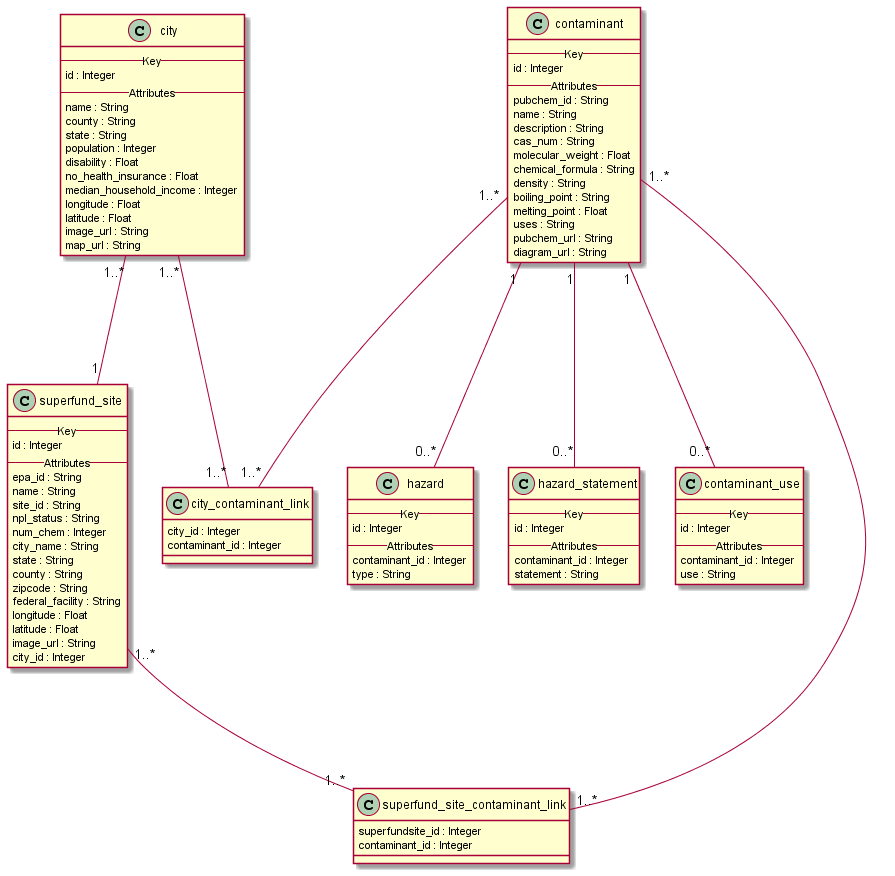

The diagram above was rendered by PlantUML. Its source (embedded in the PNG):
@startuml

class city {
    -- Key --
    id : Integer
    -- Attributes --
    name : String
    county : String
    state : String
    population : Integer
    disability : Float
    no_health_insurance : Float
    median_household_income : Integer
    longitude : Float
    latitude : Float
    image_url : String
    map_url : String
}
class superfund_site {
    -- Key --
    id : Integer
    -- Attributes --
    epa_id : String
    name : String
    site_id : String
    npl_status : String
    num_chem : Integer
    city_name : String
    state : String
    county : String
    zipcode : String
    federal_facility : String
    longitude : Float
    latitude : Float
    image_url : String
    city_id : Integer
}
class contaminant {
    -- Key --
    id : Integer
    -- Attributes --
    pubchem_id : String
    name : String
    description : String
    cas_num : String
    molecular_weight : Float
    chemical_formula : String
    density : String
    boiling_point : String
    melting_point : Float
    uses : String
    pubchem_url : String
    diagram_url : String
}

class hazard {
    -- Key --
    id : Integer
    -- Attributes --
    contaminant_id : Integer
    type : String
}

class hazard_statement {
    -- Key --
    id : Integer
    -- Attributes --
    contaminant_id : Integer
    statement : String
}

class contaminant_use {
    -- Key --
    id : Integer
    -- Attributes --
    contaminant_id : Integer
    use : String
}

class superfund_site_contaminant_link {
    superfundsite_id : Integer
    contaminant_id : Integer
}
class city_contaminant_link {
    city_id : Integer
    contaminant_id : Integer
}


city "1..*" --- "1" superfund_site
city "1..*" --- "1..*" city_contaminant_link

superfund_site "1..*" --- "1..*" superfund_site_contaminant_link

contaminant "1..*" --- "1..*" city_contaminant_link
contaminant "1..*" --- "1..*" superfund_site_contaminant_link
contaminant "1" --- "0..*" hazard
contaminant "1" --- "0..*" hazard_statement
contaminant "1" --- "0..*" contaminant_use

@enduml